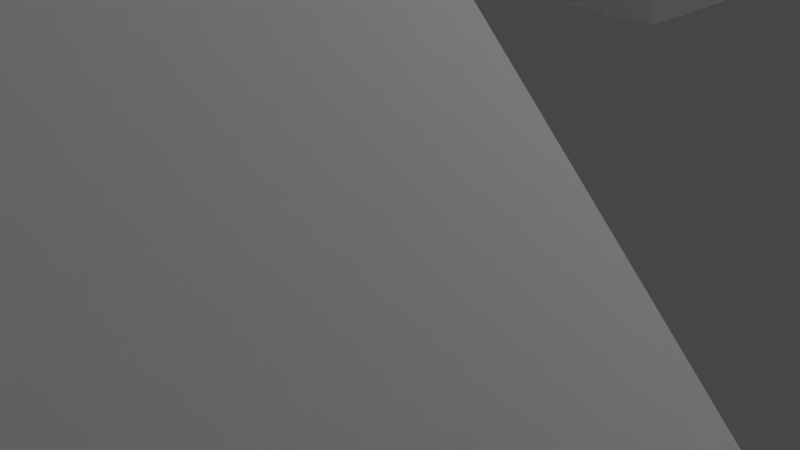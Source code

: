 # Source: Tigershark.blend  (saved by Blender 2.91.10; exported with 4.5.12 LTS)
import bpy
from mathutils import Matrix  # noqa: F401  (used for matrix-valued properties, if any)

bpy.ops.wm.read_factory_settings(use_empty=True)
scene = bpy.context.scene
scene.name = 'Scene'

# ---- collections
col_collection = bpy.data.collections.new('Collection'); scene.collection.children.link(col_collection)

# ---- world
world_world = bpy.data.worlds.new('World'); scene.world = world_world
world_world.use_nodes = True; world_world.node_tree.nodes.clear()
_N = world_world.node_tree.nodes; _L = world_world.node_tree.links
n0 = _N.new('ShaderNodeOutputWorld'); n0.name = 'World Output'; n0.location = (300, 300)
n1 = _N.new('ShaderNodeBackground'); n1.name = 'Background'; n1.location = (10, 300)
n1.inputs[0].default_value = (0.05088, 0.05088, 0.05088, 1.0)
_L.new(n1.outputs[0], n0.inputs[0])
n0.is_active_output = True
world_world.color = (0.05088, 0.05088, 0.05088)
world_world.use_sun_shadow = False
world_world.sun_shadow_jitter_overblur = 0.0

# ---- cameras
cam_camera = bpy.data.cameras.new('Camera')
cam_camera.clip_end = 100.0
cam_camera.ortho_scale = 7.314

# ---- lights
light_light = bpy.data.lights.new('Light', 'POINT')
light_light.transmission_factor = 0.0
light_light.energy = 1000.0
light_light.shadow_soft_size = 0.1
light_light.shadow_maximum_resolution = 0.006
light_light.use_absolute_resolution = True

# ---- meshes
me_w_rfel = bpy.data.meshes.new('Würfel')
me_w_rfel.from_pydata([(-6.0, -1.0, -1.0), (-6.0, -1.0, 5.0), (-6.0, 6.0, -1.0), (-6.0, 6.0, 5.0), (1.0, -1.0, -1.0), (1.0, -1.0, 5.0), (1.0, 6.0, -1.0), (1.0, 6.0, 5.0)], [], [(0, 1, 3, 2), (2, 3, 7, 6), (6, 7, 5, 4), (4, 5, 1, 0), (2, 6, 4, 0), (7, 3, 1, 5)])
_uv = me_w_rfel.uv_layers.new(name='UV-Map')
_uv.uv.foreach_set('vector', [0.6094, 0.3281, 0.6094, 0.4219, 0.5, 0.4219, 0.5, 0.3281, 0.5, 0.3281, 0.5, 0.4219, 0.3906, 0.4219, 0.3906, 0.3281, 0.8281, 0.3281, 0.8281, 0.4219, 0.7188, 0.4219, 0.7188, 0.3281, 0.7188, 0.3281, 0.7188, 0.4219, 0.6094, 0.4219, 0.6094, 0.3281, 0.6094, 0.4219, 0.6094, 0.5312, 0.7188, 0.5312, 0.7188, 0.4219, 0.5, 0.5312, 0.5, 0.4219, 0.6094, 0.4219, 0.6094, 0.5312])
me_w_rfel.use_remesh_fix_poles = True
me_w_rfel.use_remesh_preserve_attributes = False
me_w_rfel.use_mirror_vertex_groups = False
me_w_rfel.update()
me_w_rfel_001 = bpy.data.meshes.new('Würfel.001')
me_w_rfel_001.from_pydata([(-14.0, -4.0, 5.0), (-14.0, -4.0, 9.0), (-14.0, 3.0, 5.0), (-14.0, 3.0, 9.0), (-12.0, -4.0, 5.0), (-12.0, -4.0, 9.0), (-12.0, 3.0, 5.0), (-12.0, 3.0, 9.0)], [], [(0, 1, 3, 2), (2, 3, 7, 6), (6, 7, 5, 4), (4, 5, 1, 0), (2, 6, 4, 0), (7, 3, 1, 5)])
_uv = me_w_rfel_001.uv_layers.new(name='UV-Map')
_uv.uv.foreach_set('vector', [0.6094, 0.2344, 0.6094, 0.2969, 0.5, 0.2969, 0.5, 0.2344, 0.5, 0.2344, 0.5, 0.2969, 0.4688, 0.2969, 0.4688, 0.2344, 0.75, 0.2344, 0.75, 0.2969, 0.6406, 0.2969, 0.6406, 0.2344, 0.6406, 0.2344, 0.6406, 0.2969, 0.6094, 0.2969, 0.6094, 0.2344, 0.6094, 0.2969, 0.6094, 0.3281, 0.7188, 0.3281, 0.7188, 0.2969, 0.5, 0.3281, 0.5, 0.2969, 0.6094, 0.2969, 0.6094, 0.3281])
me_w_rfel_001.use_remesh_fix_poles = True
me_w_rfel_001.use_remesh_preserve_attributes = False
me_w_rfel_001.use_mirror_vertex_groups = False
me_w_rfel_001.update()
me_w_rfel_002 = bpy.data.meshes.new('Würfel.002')
me_w_rfel_002.from_pydata([(0.0, -4.0, 0.0), (0.0, -4.0, 6.0), (0.0, 3.0, 0.0), (0.0, 3.0, 6.0), (16.0, -4.0, 0.0), (16.0, -4.0, 6.0), (16.0, 3.0, 0.0), (16.0, 3.0, 6.0)], [], [(0, 1, 3, 2), (2, 3, 7, 6), (6, 7, 5, 4), (4, 5, 1, 0), (2, 6, 4, 0), (7, 3, 1, 5)])
_uv = me_w_rfel_002.uv_layers.new(name='UV-Map')
_uv.uv.foreach_set('vector', [0.3594, 0.6562, 0.3594, 0.75, 0.25, 0.75, 0.25, 0.6562, 0.25, 0.6562, 0.25, 0.75, 0.0, 0.75, 0.0, 0.6562, 0.7188, 0.6562, 0.7188, 0.75, 0.6094, 0.75, 0.6094, 0.6562, 0.6094, 0.6562, 0.6094, 0.75, 0.3594, 0.75, 0.3594, 0.6562, 0.3594, 0.75, 0.3594, 1.0, 0.4688, 1.0, 0.4688, 0.75, 0.25, 1.0, 0.25, 0.75, 0.3594, 0.75, 0.3594, 1.0])
me_w_rfel_002.use_remesh_fix_poles = True
me_w_rfel_002.use_remesh_preserve_attributes = False
me_w_rfel_002.use_mirror_vertex_groups = False
me_w_rfel_002.update()
me_w_rfel_003 = bpy.data.meshes.new('Würfel.003')
me_w_rfel_003.from_pydata([(-1.0, -3.0, -1.0), (-1.0, -3.0, 3.0), (-1.0, 2.0, -1.0), (-1.0, 2.0, 3.0), (10.0, -3.0, -1.0), (10.0, -3.0, 3.0), (10.0, 2.0, -1.0), (10.0, 2.0, 3.0)], [], [(0, 1, 3, 2), (2, 3, 7, 6), (6, 7, 5, 4), (4, 5, 1, 0), (2, 6, 4, 0), (7, 3, 1, 5)])
_uv = me_w_rfel_003.uv_layers.new(name='UV-Map')
_uv.uv.foreach_set('vector', [0.25, 0.4219, 0.25, 0.4844, 0.1719, 0.4844, 0.1719, 0.4219, 0.1719, 0.4219, 0.1719, 0.4844, 0.0, 0.4844, 0.0, 0.4219, 0.5, 0.4219, 0.5, 0.4844, 0.4219, 0.4844, 0.4219, 0.4219, 0.4219, 0.4219, 0.4219, 0.4844, 0.25, 0.4844, 0.25, 0.4219, 0.25, 0.4844, 0.25, 0.6562, 0.3281, 0.6562, 0.3281, 0.4844, 0.1719, 0.6562, 0.1719, 0.4844, 0.25, 0.4844, 0.25, 0.6562])
me_w_rfel_003.use_remesh_fix_poles = True
me_w_rfel_003.use_remesh_preserve_attributes = False
me_w_rfel_003.use_mirror_vertex_groups = False
me_w_rfel_003.update()
me_w_rfel_004 = bpy.data.meshes.new('Würfel.004')
me_w_rfel_004.from_pydata([(0.0, -1.0, 0.0), (0.0, -1.0, 3.0), (0.0, 2.0, 0.0), (0.0, 2.0, 3.0), (7.0, -1.0, 0.0), (7.0, -1.0, 3.0), (7.0, 2.0, 0.0), (7.0, 2.0, 3.0)], [], [(0, 1, 3, 2), (2, 3, 7, 6), (6, 7, 5, 4), (4, 5, 1, 0), (2, 6, 4, 0), (7, 3, 1, 5)])
_uv = me_w_rfel_004.uv_layers.new(name='UV-Map')
_uv.uv.foreach_set('vector', [0.7812, 0.5312, 0.7812, 0.5781, 0.7344, 0.5781, 0.7344, 0.5312, 0.7344, 0.5312, 0.7344, 0.5781, 0.625, 0.5781, 0.625, 0.5312, 0.9375, 0.5312, 0.9375, 0.5781, 0.8906, 0.5781, 0.8906, 0.5312, 0.8906, 0.5312, 0.8906, 0.5781, 0.7812, 0.5781, 0.7812, 0.5312, 0.7812, 0.5781, 0.7812, 0.6875, 0.8281, 0.6875, 0.8281, 0.5781, 0.7344, 0.6875, 0.7344, 0.5781, 0.7812, 0.5781, 0.7812, 0.6875])
me_w_rfel_004.use_remesh_fix_poles = True
me_w_rfel_004.use_remesh_preserve_attributes = False
me_w_rfel_004.use_mirror_vertex_groups = False
me_w_rfel_004.update()
me_w_rfel_005 = bpy.data.meshes.new('Würfel.005')
me_w_rfel_005.from_pydata([(-1.0, -1.0, 3.0), (-1.0, -1.0, 16.0), (-1.0, 0.0, 3.0), (-1.0, 0.0, 16.0), (3.0, -1.0, 3.0), (3.0, -1.0, 16.0), (3.0, 0.0, 3.0), (3.0, 0.0, 16.0)], [], [(0, 1, 3, 2), (2, 3, 7, 6), (6, 7, 5, 4), (4, 5, 1, 0), (2, 6, 4, 0), (7, 3, 1, 5)])
_uv = me_w_rfel_005.uv_layers.new(name='UV-Map')
_uv.uv.foreach_set('vector', [0.3906, 0.0625, 0.3906, 0.2656, 0.375, 0.2656, 0.375, 0.0625, 0.375, 0.0625, 0.375, 0.2656, 0.3125, 0.2656, 0.3125, 0.0625, 0.4688, 0.0625, 0.4688, 0.2656, 0.4531, 0.2656, 0.4531, 0.0625, 0.4531, 0.0625, 0.4531, 0.2656, 0.3906, 0.2656, 0.3906, 0.0625, 0.3906, 0.2656, 0.3906, 0.3281, 0.4062, 0.3281, 0.4062, 0.2656, 0.375, 0.3281, 0.375, 0.2656, 0.3906, 0.2656, 0.3906, 0.3281])
me_w_rfel_005.use_remesh_fix_poles = True
me_w_rfel_005.use_remesh_preserve_attributes = False
me_w_rfel_005.use_mirror_vertex_groups = False
me_w_rfel_005.update()
me_w_rfel_006 = bpy.data.meshes.new('Würfel.006')
me_w_rfel_006.from_pydata([(-2.0, 0.0, 0.0), (-2.0, 0.0, 8.0), (-2.0, 1.0, 0.0), (-2.0, 1.0, 8.0), (7.0, 0.0, 0.0), (7.0, 0.0, 8.0), (7.0, 1.0, 0.0), (7.0, 1.0, 8.0)], [], [(0, 1, 3, 2), (2, 3, 7, 6), (6, 7, 5, 4), (4, 5, 1, 0), (2, 6, 4, 0), (7, 3, 1, 5)])
_uv = me_w_rfel_006.uv_layers.new(name='UV-Map')
_uv.uv.foreach_set('vector', [0.1562, 0.1562, 0.1562, 0.2812, 0.1406, 0.2812, 0.1406, 0.1562, 0.1406, 0.1562, 0.1406, 0.2812, 0.0, 0.2812, 0.0, 0.1562, 0.3125, 0.1562, 0.3125, 0.2812, 0.2969, 0.2812, 0.2969, 0.1562, 0.2969, 0.1562, 0.2969, 0.2812, 0.1562, 0.2812, 0.1562, 0.1562, 0.1562, 0.2812, 0.1562, 0.4219, 0.1719, 0.4219, 0.1719, 0.2812, 0.1406, 0.4219, 0.1406, 0.2812, 0.1562, 0.2812, 0.1562, 0.4219])
me_w_rfel_006.use_remesh_fix_poles = True
me_w_rfel_006.use_remesh_preserve_attributes = False
me_w_rfel_006.use_mirror_vertex_groups = False
me_w_rfel_006.update()
me_w_rfel_007 = bpy.data.meshes.new('Würfel.007')
me_w_rfel_007.from_pydata([(0.0, -3.0, -1.0), (0.0, -3.0, 1.0), (0.0, 2.0, -1.0), (0.0, 2.0, 1.0), (9.0, -3.0, -1.0), (9.0, -3.0, 1.0), (9.0, 2.0, -1.0), (9.0, 2.0, 1.0)], [], [(0, 1, 3, 2), (2, 3, 7, 6), (6, 7, 5, 4), (4, 5, 1, 0), (2, 6, 4, 0), (7, 3, 1, 5)])
_uv = me_w_rfel_007.uv_layers.new(name='UV-Map')
_uv.uv.foreach_set('vector', [0.6875, 0.8281, 0.6875, 0.8594, 0.6094, 0.8594, 0.6094, 0.8281, 0.6094, 0.8281, 0.6094, 0.8594, 0.4688, 0.8594, 0.4688, 0.8281, 0.9062, 0.8281, 0.9062, 0.8594, 0.8281, 0.8594, 0.8281, 0.8281, 0.8281, 0.8281, 0.8281, 0.8594, 0.6875, 0.8594, 0.6875, 0.8281, 0.6875, 0.8594, 0.6875, 1.0, 0.7656, 1.0, 0.7656, 0.8594, 0.6094, 1.0, 0.6094, 0.8594, 0.6875, 0.8594, 0.6875, 1.0])
me_w_rfel_007.use_remesh_fix_poles = True
me_w_rfel_007.use_remesh_preserve_attributes = False
me_w_rfel_007.use_mirror_vertex_groups = False
me_w_rfel_007.update()
me_w_rfel_008 = bpy.data.meshes.new('Würfel.008')
me_w_rfel_008.from_pydata([(0.0, -2.0, 0.0), (0.0, -2.0, 1.0), (0.0, 7.0, 0.0), (0.0, 7.0, 1.0), (4.0, -2.0, 0.0), (4.0, -2.0, 1.0), (4.0, 7.0, 0.0), (4.0, 7.0, 1.0)], [], [(0, 1, 3, 2), (2, 3, 7, 6), (6, 7, 5, 4), (4, 5, 1, 0), (2, 6, 4, 0), (7, 3, 1, 5)])
_uv = me_w_rfel_008.uv_layers.new(name='UV-Map')
_uv.uv.foreach_set('vector', [0.6719, 0.75, 0.6719, 0.7656, 0.5312, 0.7656, 0.5312, 0.75, 0.5312, 0.75, 0.5312, 0.7656, 0.4688, 0.7656, 0.4688, 0.75, 0.875, 0.75, 0.875, 0.7656, 0.7344, 0.7656, 0.7344, 0.75, 0.7344, 0.75, 0.7344, 0.7656, 0.6719, 0.7656, 0.6719, 0.75, 0.6719, 0.7656, 0.6719, 0.8281, 0.8125, 0.8281, 0.8125, 0.7656, 0.5312, 0.8281, 0.5312, 0.7656, 0.6719, 0.7656, 0.6719, 0.8281])
me_w_rfel_008.use_remesh_fix_poles = True
me_w_rfel_008.use_remesh_preserve_attributes = False
me_w_rfel_008.use_mirror_vertex_groups = False
me_w_rfel_008.update()
me_w_rfel_009 = bpy.data.meshes.new('Würfel.009')
me_w_rfel_009.from_pydata([(0.0, -2.0, 0.0), (0.0, -2.0, 1.0), (0.0, 7.0, 0.0), (0.0, 7.0, 1.0), (4.0, -2.0, 0.0), (4.0, -2.0, 1.0), (4.0, 7.0, 0.0), (4.0, 7.0, 1.0)], [], [(0, 1, 3, 2), (2, 3, 7, 6), (6, 7, 5, 4), (4, 5, 1, 0), (2, 6, 4, 0), (7, 3, 1, 5)])
_uv = me_w_rfel_009.uv_layers.new(name='UV-Map')
_uv.uv.foreach_set('vector', [0.5312, 0.5781, 0.5312, 0.5938, 0.3906, 0.5938, 0.3906, 0.5781, 0.3906, 0.5781, 0.3906, 0.5938, 0.3281, 0.5938, 0.3281, 0.5781, 0.7344, 0.5781, 0.7344, 0.5938, 0.5938, 0.5938, 0.5938, 0.5781, 0.5938, 0.5781, 0.5938, 0.5938, 0.5312, 0.5938, 0.5312, 0.5781, 0.5312, 0.5938, 0.5312, 0.6562, 0.6719, 0.6562, 0.6719, 0.5938, 0.3906, 0.6562, 0.3906, 0.5938, 0.5312, 0.5938, 0.5312, 0.6562])
me_w_rfel_009.use_remesh_fix_poles = True
me_w_rfel_009.use_remesh_preserve_attributes = False
me_w_rfel_009.use_mirror_vertex_groups = False
me_w_rfel_009.update()
me_w_rfel_010 = bpy.data.meshes.new('Würfel.010')
me_w_rfel_010.from_pydata([(-1.0, -1.0, -2.0), (-1.0, -1.0, 6.0), (-1.0, 0.0, -2.0), (-1.0, 0.0, 6.0), (5.0, -1.0, -2.0), (5.0, -1.0, 6.0), (5.0, 0.0, -2.0), (5.0, 0.0, 6.0)], [], [(0, 1, 3, 2), (2, 3, 7, 6), (6, 7, 5, 4), (4, 5, 1, 0), (2, 6, 4, 0), (7, 3, 1, 5)])
_uv = me_w_rfel_010.uv_layers.new(name='UV-Map')
_uv.uv.foreach_set('vector', [0.1094, 0.7812, 0.1094, 0.9062, 0.09375, 0.9062, 0.09375, 0.7812, 0.09375, 0.7812, 0.09375, 0.9062, 0.0, 0.9062, 0.0, 0.7812, 0.2188, 0.7812, 0.2188, 0.9062, 0.2031, 0.9062, 0.2031, 0.7812, 0.2031, 0.7812, 0.2031, 0.9062, 0.1094, 0.9062, 0.1094, 0.7812, 0.1094, 0.9062, 0.1094, 1.0, 0.125, 1.0, 0.125, 0.9062, 0.09375, 1.0, 0.09375, 0.9062, 0.1094, 0.9062, 0.1094, 1.0])
me_w_rfel_010.use_remesh_fix_poles = True
me_w_rfel_010.use_remesh_preserve_attributes = False
me_w_rfel_010.use_mirror_vertex_groups = False
me_w_rfel_010.update()
me_w_rfel_011 = bpy.data.meshes.new('Würfel.011')
me_w_rfel_011.from_pydata([(3.0, -8.0, 4.0), (3.0, -8.0, 5.0), (3.0, -2.0, 4.0), (3.0, -2.0, 5.0), (6.0, -8.0, 4.0), (6.0, -8.0, 5.0), (6.0, -2.0, 4.0), (6.0, -2.0, 5.0)], [], [(0, 1, 3, 2), (2, 3, 7, 6), (6, 7, 5, 4), (4, 5, 1, 0), (2, 6, 4, 0), (7, 3, 1, 5)])
_uv = me_w_rfel_011.uv_layers.new(name='UV-Map')
_uv.uv.foreach_set('vector', [0.8594, 0.6875, 0.8594, 0.7031, 0.7656, 0.7031, 0.7656, 0.6875, 0.7656, 0.6875, 0.7656, 0.7031, 0.7188, 0.7031, 0.7188, 0.6875, 1.0, 0.6875, 1.0, 0.7031, 0.9062, 0.7031, 0.9062, 0.6875, 0.9062, 0.6875, 0.9062, 0.7031, 0.8594, 0.7031, 0.8594, 0.6875, 0.8594, 0.7031, 0.8594, 0.75, 0.9531, 0.75, 0.9531, 0.7031, 0.7656, 0.75, 0.7656, 0.7031, 0.8594, 0.7031, 0.8594, 0.75])
me_w_rfel_011.use_remesh_fix_poles = True
me_w_rfel_011.use_remesh_preserve_attributes = False
me_w_rfel_011.use_mirror_vertex_groups = False
me_w_rfel_011.update()
me_w_rfel_012 = bpy.data.meshes.new('Würfel.012')
me_w_rfel_012.from_pydata([(3.0, -8.0, 4.0), (3.0, -8.0, 5.0), (3.0, -2.0, 4.0), (3.0, -2.0, 5.0), (6.0, -8.0, 4.0), (6.0, -8.0, 5.0), (6.0, -2.0, 4.0), (6.0, -2.0, 5.0)], [], [(0, 1, 3, 2), (2, 3, 7, 6), (6, 7, 5, 4), (4, 5, 1, 0), (2, 6, 4, 0), (7, 3, 1, 5)])
_uv = me_w_rfel_012.uv_layers.new(name='UV-Map')
_uv.uv.foreach_set('vector', [0.8438, 0.2188, 0.8438, 0.2344, 0.75, 0.2344, 0.75, 0.2188, 0.75, 0.2188, 0.75, 0.2344, 0.7031, 0.2344, 0.7031, 0.2188, 0.9844, 0.2188, 0.9844, 0.2344, 0.8906, 0.2344, 0.8906, 0.2188, 0.8906, 0.2188, 0.8906, 0.2344, 0.8438, 0.2344, 0.8438, 0.2188, 0.8438, 0.2344, 0.8438, 0.2812, 0.9375, 0.2812, 0.9375, 0.2344, 0.75, 0.2812, 0.75, 0.2344, 0.8438, 0.2344, 0.8438, 0.2812])
me_w_rfel_012.use_remesh_fix_poles = True
me_w_rfel_012.use_remesh_preserve_attributes = False
me_w_rfel_012.use_mirror_vertex_groups = False
me_w_rfel_012.update()
arm_skelett = bpy.data.armatures.new('Skelett')  # bones are not reproduced
arm_skelett_001 = bpy.data.armatures.new('Skelett.001')  # bones are not reproduced
arm_skelett_004 = bpy.data.armatures.new('Skelett.004')  # bones are not reproduced
arm_skelett_005 = bpy.data.armatures.new('Skelett.005')  # bones are not reproduced

# ---- objects
ob_cube_001 = bpy.data.objects.new('cube.001', me_w_rfel)
ob_cube_002 = bpy.data.objects.new('cube.002', me_w_rfel_001)
ob_cube_003 = bpy.data.objects.new('cube.003', me_w_rfel_002)
ob_cube_004 = bpy.data.objects.new('cube.004', me_w_rfel_003)
ob_cube_005 = bpy.data.objects.new('cube.005', me_w_rfel_004)
ob_cube_006 = bpy.data.objects.new('cube.006', me_w_rfel_005)
ob_cube_007 = bpy.data.objects.new('cube.007', me_w_rfel_006)
ob_cube_008 = bpy.data.objects.new('cube.008', me_w_rfel_007)
ob_cube_009 = bpy.data.objects.new('cube.009', me_w_rfel_008)
ob_cube_010 = bpy.data.objects.new('cube.010', me_w_rfel_009)
ob_cube_011 = bpy.data.objects.new('cube.011', me_w_rfel_010)
ob_cube_012 = bpy.data.objects.new('cube.012', me_w_rfel_011)
ob_cube = bpy.data.objects.new('cube', me_w_rfel_012)
ob_skelett = bpy.data.objects.new('Skelett', arm_skelett)
ob_skelett_001 = bpy.data.objects.new('Skelett.001', arm_skelett_001)
ob_skelett_002 = bpy.data.objects.new('Skelett.002', arm_skelett_004)
ob_skelett_003 = bpy.data.objects.new('Skelett.003', arm_skelett_005)
ob_light = bpy.data.objects.new('Light', light_light)
ob_camera = bpy.data.objects.new('Camera', cam_camera)

# ---- transforms, parenting, visibility, modifiers, constraints
ob_cube_001.parent = ob_skelett
ob_cube_001.matrix_parent_inverse = Matrix(((0.2055, -0.0, 0.0, -0.0), (-0.0, 0.2055, -0.0, 0.0), (0.0, -0.0, 0.2055, -1.795), (-0.0, 0.0, -0.0, 1.0)))
ob_cube_001.location = (-1.786, 7.465, 3.359)
ob_cube_001.rotation_euler = (0.0, -0.0, -1.571)
ob_cube_001.scale = (0.7846, 0.7846, 0.7846)
ob_cube_001.lineart.crease_threshold = 0.0
_vg = ob_cube_001.vertex_groups.new(name='Bone')
_vg.add([0, 1, 2, 3, 4, 5, 6, 7], 1.0, 'REPLACE')
_m = ob_cube_001.modifiers.new('Skelett', 'ARMATURE')
_m.object = ob_skelett
ob_cube_002.parent = ob_skelett
ob_cube_002.matrix_parent_inverse = Matrix(((0.2055, -0.0, 0.0, -0.0), (-0.0, 0.2055, -0.0, 0.0), (0.0, -0.0, 0.2055, -1.795), (-0.0, 0.0, -0.0, 1.0)))
ob_cube_002.location = (0.5905, 2.421, 0.05968)
ob_cube_002.rotation_euler = (0.0, -0.0, -1.571)
ob_cube_002.scale = (0.7949, 0.7949, 0.7949)
ob_cube_002.lineart.crease_threshold = 0.0
_vg = ob_cube_002.vertex_groups.new(name='Bone')
_vg.add([0, 1, 2, 3, 4, 5, 6, 7], 1.0, 'REPLACE')
_m = ob_cube_002.modifiers.new('Skelett', 'ARMATURE')
_m.object = ob_skelett
ob_cube_003.parent = ob_skelett
ob_cube_003.matrix_parent_inverse = Matrix(((0.2055, -0.0, 0.0, -0.0), (-0.0, 0.2055, -0.0, 0.0), (0.0, -0.0, 0.2055, -1.795), (-0.0, 0.0, -0.0, 1.0)))
ob_cube_003.location = (0.5899, 6.858, 2.534)
ob_cube_003.rotation_euler = (0.0, -0.0, -1.571)
ob_cube_003.scale = (0.8248, 0.8248, 0.8248)
ob_cube_003.lineart.crease_threshold = 0.0
_vg = ob_cube_003.vertex_groups.new(name='Bone')
_vg.add([0, 1, 2, 3, 4, 5, 6, 7], 1.0, 'REPLACE')
_m = ob_cube_003.modifiers.new('Skelett', 'ARMATURE')
_m.object = ob_skelett
ob_cube_004.parent = ob_skelett_001
ob_cube_004.matrix_parent_inverse = Matrix(((0.3181, -0.0, 0.0, -0.0), (-0.0, 0.003249, 0.3181, -1.587), (-0.0, -0.3181, 0.003249, -1.195), (0.0, 0.0, -0.0, 1.0)))
ob_cube_004.location = (0.5849, -6.339, 4.184)
ob_cube_004.rotation_euler = (0.0, -0.0, -1.571)
ob_cube_004.scale = (0.8248, 0.8248, 0.8248)
ob_cube_004.lineart.crease_threshold = 0.0
_vg = ob_cube_004.vertex_groups.new(name='Bone')
_vg.add([0, 1, 2, 3, 4, 5, 6, 7], 1.0, 'REPLACE')
_m = ob_cube_004.modifiers.new('Skelett', 'ARMATURE')
_m = ob_cube_004.modifiers.new('Skelett.001', 'ARMATURE')
_m.object = ob_skelett_001
ob_cube_005.parent = ob_skelett_002
ob_cube_005.matrix_parent_inverse = Matrix(((0.373, -0.0, 0.0, -0.0), (-0.0, 0.03638, 0.3713, -1.339), (-0.0, -0.3713, 0.03638, -4.735), (0.0, 0.0, -0.0, 1.0)))
ob_cube_005.location = (-0.2424, -12.94, 4.041)
ob_cube_005.rotation_euler = (0.0, -0.0, -1.571)
ob_cube_005.scale = (0.8248, 0.8248, 0.8248)
ob_cube_005.lineart.crease_threshold = 0.0
_vg = ob_cube_005.vertex_groups.new(name='Bone')
_vg.add([0, 1, 2, 3, 4, 5, 6, 7], 1.0, 'REPLACE')
_m = ob_cube_005.modifiers.new('Skelett', 'ARMATURE')
_m = ob_cube_005.modifiers.new('Skelett.001', 'ARMATURE')
_m = ob_cube_005.modifiers.new('Skelett.002', 'ARMATURE')
_m.object = ob_skelett_002
ob_cube_006.parent = ob_skelett_003
ob_cube_006.matrix_parent_inverse = Matrix(((0.3694, -0.0, 0.0, -0.0), (-0.0, 0.02229, 0.3687, -1.274), (-0.0, -0.3687, 0.02229, -6.715), (0.0, 0.0, -0.0, 1.0)))
ob_cube_006.location = (0.5802, -18.71, -0.7651)
ob_cube_006.rotation_euler = (0.0, -0.0, -1.571)
ob_cube_006.scale = (0.8248, 0.8248, 0.8248)
ob_cube_006.lineart.crease_threshold = 0.0
_vg = ob_cube_006.vertex_groups.new(name='Bone')
_vg.add([0, 1, 2, 3, 4, 5, 6, 7], 1.0, 'REPLACE')
_m = ob_cube_006.modifiers.new('Skelett', 'ARMATURE')
_m = ob_cube_006.modifiers.new('Skelett.001', 'ARMATURE')
_m.object = ob_skelett_003
ob_cube_007.parent = ob_skelett
ob_cube_007.matrix_parent_inverse = Matrix(((0.2055, -0.0, 0.0, -0.0), (-0.0, 0.2055, -0.0, 0.0), (0.0, -0.0, 0.2055, -1.795), (-0.0, 0.0, -0.0, 1.0)))
ob_cube_007.location = (-0.2346, 7.683, 5.833)
ob_cube_007.rotation_euler = (0.0, 0.7854, -1.571)
ob_cube_007.scale = (0.8248, 0.8248, 0.8248)
ob_cube_007.lineart.crease_threshold = 0.0
_vg = ob_cube_007.vertex_groups.new(name='Bone')
_vg.add([0, 1, 2, 3, 4, 5, 6, 7], 1.0, 'REPLACE')
_m = ob_cube_007.modifiers.new('Skelett', 'ARMATURE')
_m.object = ob_skelett
ob_cube_008.parent = ob_skelett
ob_cube_008.matrix_parent_inverse = Matrix(((0.2055, -0.0, 0.0, -0.0), (-0.0, 0.2055, -0.0, 0.0), (0.0, -0.0, 0.2055, -1.795), (-0.0, 0.0, -0.0, 1.0)))
ob_cube_008.location = (0.5902, 7.683, 1.709)
ob_cube_008.rotation_euler = (0.0, -0.0, -1.571)
ob_cube_008.scale = (0.8248, 0.8248, 0.8248)
ob_cube_008.lineart.crease_threshold = 0.0
_vg = ob_cube_008.vertex_groups.new(name='Bone')
_vg.add([0, 1, 2, 3, 4, 5, 6, 7], 1.0, 'REPLACE')
_m = ob_cube_008.modifiers.new('Skelett', 'ARMATURE')
_m.object = ob_skelett
ob_cube_009.parent = ob_skelett
ob_cube_009.matrix_parent_inverse = Matrix(((0.2055, -0.0, 0.0, -0.0), (-0.0, 0.2055, -0.0, 0.0), (0.0, -0.0, 0.2055, -1.795), (-0.0, 0.0, -0.0, 1.0)))
ob_cube_009.location = (2.047, 7.682, 3.101)
ob_cube_009.rotation_euler = (-0.4116, 0.0001382, -1.571)
ob_cube_009.scale = (0.8248, 0.8248, 0.8248)
ob_cube_009.lineart.crease_threshold = 0.0
_vg = ob_cube_009.vertex_groups.new(name='Bone')
for _i, _w in zip([0, 1, 2, 3, 4, 5, 6, 7], [1.0, 1.0, 1.0, 1.0, 1.0, 1.0, 1.0, 1.0]): _vg.add([_i], _w, 'REPLACE')
_m = ob_cube_009.modifiers.new('Skelett', 'ARMATURE')
_m.object = ob_skelett
ob_cube_010.parent = ob_skelett
ob_cube_010.matrix_parent_inverse = Matrix(((0.2055, -0.0, 0.0, -0.0), (-0.0, 0.2055, -0.0, 0.0), (0.0, -0.0, 0.2055, -1.795), (-0.0, 0.0, -0.0, 1.0)))
ob_cube_010.location = (-5.529, 7.685, 1.47)
ob_cube_010.rotation_euler = (0.4198, -0.0001353, -1.571)
ob_cube_010.scale = (0.8248, 0.8248, 0.8248)
ob_cube_010.lineart.crease_threshold = 0.0
_vg = ob_cube_010.vertex_groups.new(name='Bone')
_vg.add([0, 1, 2, 3, 4, 5, 6, 7], 1.0, 'REPLACE')
_m = ob_cube_010.modifiers.new('Skelett', 'ARMATURE')
_m.object = ob_skelett
ob_cube_011.parent = ob_skelett_001
ob_cube_011.matrix_parent_inverse = Matrix(((0.3181, -0.0, 0.0, -0.0), (-0.0, 0.003249, 0.3181, -1.587), (-0.0, -0.3181, 0.003249, -1.195), (0.0, 0.0, -0.0, 1.0)))
ob_cube_011.location = (0.5842, -7.988, 3.359)
ob_cube_011.rotation_euler = (0.0, -0.7854, -1.571)
ob_cube_011.scale = (0.8248, 0.8248, 0.8248)
ob_cube_011.lineart.crease_threshold = 0.0
_vg = ob_cube_011.vertex_groups.new(name='Bone')
_vg.add([0, 1, 2, 3, 4, 5, 6, 7], 1.0, 'REPLACE')
_m = ob_cube_011.modifiers.new('Skelett', 'ARMATURE')
_m = ob_cube_011.modifiers.new('Skelett.001', 'ARMATURE')
_m.object = ob_skelett_001
ob_cube_012.parent = ob_skelett
ob_cube_012.matrix_parent_inverse = Matrix(((0.2055, -0.0, 0.0, -0.0), (-0.0, 0.2055, -0.0, 0.0), (0.0, -0.0, 0.2055, -1.795), (-0.0, 0.0, -0.0, 1.0)))
ob_cube_012.location = (2.236, -1.179, 2.534)
ob_cube_012.rotation_euler = (0.7854, -0.0, -1.571)
ob_cube_012.scale = (0.8248, 0.8248, 0.8248)
ob_cube_012.lineart.crease_threshold = 0.0
_vg = ob_cube_012.vertex_groups.new(name='Bone')
_vg.add([0, 1, 2, 3, 4, 5, 6, 7], 1.0, 'REPLACE')
_m = ob_cube_012.modifiers.new('Skelett', 'ARMATURE')
_m.object = ob_skelett
ob_cube.parent = ob_skelett
ob_cube.matrix_parent_inverse = Matrix(((0.2055, -0.0, 0.0, -0.0), (-0.0, 0.2055, -0.0, 0.0), (0.0, -0.0, 0.2055, -1.795), (-0.0, 0.0, -0.0, 1.0)))
ob_cube.location = (3.886, -1.206, -3.239)
ob_cube.rotation_euler = (-0.7854, -0.0, -1.571)
ob_cube.scale = (0.8248, 0.8248, 0.8248)
ob_cube.lineart.crease_threshold = 0.0
_vg = ob_cube.vertex_groups.new(name='Bone')
_vg.add([0, 1, 2, 3, 4, 5, 6, 7], 1.0, 'REPLACE')
_m = ob_cube.modifiers.new('Skelett', 'ARMATURE')
_m.object = ob_skelett
ob_skelett.location = (0.0, 0.0, 8.732)
ob_skelett.scale = (4.865, 4.865, 4.865)
ob_skelett.show_in_front = True
ob_skelett.lineart.crease_threshold = 0.0
ob_skelett_001.location = (0.0, -3.706, 5.026)
ob_skelett_001.rotation_euler = (1.561, -0.0, 0.0)
ob_skelett_001.scale = (3.144, 3.144, 3.144)
ob_skelett_001.show_in_front = True
ob_skelett_001.lineart.crease_threshold = 0.0
ob_skelett_002.location = (0.0, -12.28, 4.81)
ob_skelett_002.rotation_euler = (1.473, -0.0, 0.0)
ob_skelett_002.scale = (2.681, 2.681, 2.681)
ob_skelett_002.show_in_front = True
ob_skelett_002.lineart.crease_threshold = 0.0
ob_skelett_003.location = (0.0, -17.94, 4.539)
ob_skelett_003.rotation_euler = (1.51, -0.0, 0.0)
ob_skelett_003.scale = (2.707, 2.707, 2.707)
ob_skelett_003.show_in_front = True
ob_skelett_003.lineart.crease_threshold = 0.0
ob_light.location = (3.534, 0.7707, 3.718)
ob_light.rotation_euler = (0.6503, 0.05522, 1.866)
ob_light.scale = (0.8248, 0.8248, 0.8248)
ob_light.lock_rotations_4d = False
ob_light.empty_display_type = 'ARROWS'
ob_light.color = (0.0, 0.0, 0.0, 0.0)
ob_light.lineart.crease_threshold = 0.0
ob_camera.location = (6.241, -5.771, 2.938)
ob_camera.rotation_euler = (1.109, 0.0, 0.8149)
ob_camera.scale = (0.8248, 0.8248, 0.8248)
ob_camera.lock_rotations_4d = False
ob_camera.empty_display_type = 'ARROWS'
ob_camera.color = (0.0, 0.0, 0.0, 0.0)
ob_camera.display_type = 'WIRE'
ob_camera.lineart.crease_threshold = 0.0

# ---- collection membership
scene.collection.objects.link(ob_cube_001)
scene.collection.objects.link(ob_cube_002)
scene.collection.objects.link(ob_cube_003)
scene.collection.objects.link(ob_cube_004)
scene.collection.objects.link(ob_cube_005)
scene.collection.objects.link(ob_cube_006)
scene.collection.objects.link(ob_cube_007)
scene.collection.objects.link(ob_cube_008)
scene.collection.objects.link(ob_cube_009)
scene.collection.objects.link(ob_cube_010)
scene.collection.objects.link(ob_cube_011)
scene.collection.objects.link(ob_cube_012)
scene.collection.objects.link(ob_cube)
scene.collection.objects.link(ob_skelett)
scene.collection.objects.link(ob_skelett_001)
scene.collection.objects.link(ob_skelett_002)
scene.collection.objects.link(ob_skelett_003)
col_collection.objects.link(ob_light)
col_collection.objects.link(ob_camera)

# ---- scene / render settings (as saved in the file)
scene.camera = ob_camera
scene.frame_start = 1; scene.frame_end = 250; scene.frame_set(1)
scene.render.engine = 'BLENDER_EEVEE_NEXT'
scene.cycles.use_denoising = False
scene.cycles.samples = 128
scene.cycles.sampling_pattern = 'TABULATED_SOBOL'
scene.cycles.use_adaptive_sampling = False
scene.cycles.use_light_tree = False
scene.view_settings.view_transform = 'Filmic'
bpy.context.view_layer.update()
